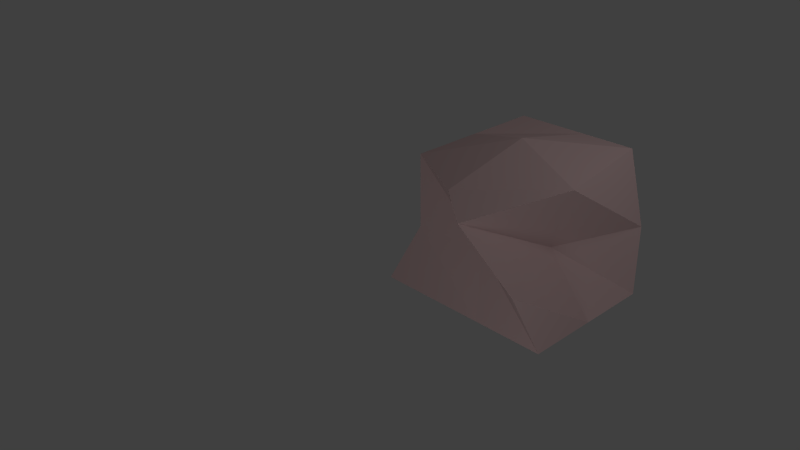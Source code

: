 # Source: testsetup03.blend  (saved by Blender 2.60.5; exported with 4.5.12 LTS)
import bpy
from mathutils import Matrix  # noqa: F401  (used for matrix-valued properties, if any)

bpy.ops.wm.read_factory_settings(use_empty=True)
scene = bpy.context.scene
scene.name = 'Scene'

# ---- collections
col_collection_1 = bpy.data.collections.new('Collection 1'); scene.collection.children.link(col_collection_1)

# ---- materials (node trees are filled in below, after node groups)
mat_material = bpy.data.materials.new('Material')
mat_material.alpha_threshold = 0.0
mat_material.use_transparent_shadow = False
mat_material.diffuse_color = (0.8, 0.576, 0.576, 1.0)
mat_material.roughness = 0.5
mat_material.line_color = (0.0, 0.0, 0.0, 1.0)

# ---- material node trees

# ---- world
world_world = bpy.data.worlds.new('World'); scene.world = world_world
world_world.color = (0.05088, 0.05088, 0.05088)
world_world.use_sun_shadow = False
world_world.sun_shadow_jitter_overblur = 0.0
world_world.cycles.sampling_method = 'MANUAL'
world_world.cycles.sample_map_resolution = 256

# ---- cameras
cam_camera = bpy.data.cameras.new('Camera')
cam_camera.clip_end = 100.0
cam_camera.lens = 35.0
cam_camera.sensor_width = 32.0
cam_camera.sensor_height = 18.0
cam_camera.ortho_scale = 7.314
cam_camera.dof.focus_distance = 0.0
cam_camera.dof.aperture_fstop = 128.0

# ---- lights
light_point = bpy.data.lights.new('Point', 'POINT')
light_point.transmission_factor = 0.0
light_point.energy = 100.0
light_point.shadow_buffer_clip_start = 0.5
light_point.shadow_soft_size = 1.0
light_point.shadow_maximum_resolution = 0.006
light_point.use_absolute_resolution = True
light_point.cycles.use_multiple_importance_sampling = False
light_lamp = bpy.data.lights.new('Lamp', 'POINT')
light_lamp.transmission_factor = 0.0
light_lamp.cutoff_distance = 30.0
light_lamp.energy = 100.0
light_lamp.shadow_buffer_clip_start = 1.001
light_lamp.shadow_soft_size = 1.0
light_lamp.shadow_maximum_resolution = 0.006
light_lamp.use_absolute_resolution = True
light_lamp.cycles.use_multiple_importance_sampling = False

# ---- meshes
me_cube = bpy.data.meshes.new('Cube')
me_cube.from_pydata([(1.0, 1.0, -1.0), (1.0, -1.0, -1.0), (-1.588, -1.0, -1.0), (-1.395, 1.0, -1.0), (0.7409, 1.0, 1.0), (0.6616, -2.094, 1.0), (-1.0, -1.0, 1.0), (-1.0, 1.0, 1.0), (-8.941e-08, -1.0, -1.0), (1.0, 0.0, -1.0), (1.788e-07, 1.0, -1.0), (-1.0, 2.682e-07, -1.0), (1.0, -0.5468, 1.0), (-5.364e-07, -1.547, 1.0), (-1.0, 1.788e-07, 1.0), (2.682e-07, 1.0, 1.0), (1.0, -1.547, 0.0), (1.0, 1.0, 0.0), (-1.0, -1.0, 0.0), (-1.0, 1.0, 0.0), (4.47e-08, 1.192e-07, -1.0), (-1.192e-07, -0.2734, 1.283), (0.5403, -0.2734, 0.0), (-3.129e-07, -0.9339, 0.0), (-0.756, 2.235e-07, 0.0), (2.235e-07, 1.309, 0.0)], [], [(9, 1, 8, 20), (0, 9, 20, 10), (20, 8, 2, 11), (10, 20, 11, 3), (15, 7, 14, 21), (4, 15, 21, 12), (21, 14, 6, 13), (12, 21, 13, 5), (17, 4, 12, 22), (0, 17, 22, 9), (22, 12, 5, 16), (9, 22, 16, 1), (16, 5, 13, 23), (1, 16, 23, 8), (23, 13, 6, 18), (8, 23, 18, 2), (18, 6, 14, 24), (2, 18, 24, 11), (24, 14, 7, 19), (11, 24, 19, 3), (17, 0, 10, 25), (4, 17, 25, 15), (25, 10, 3, 19), (15, 25, 19, 7)])
me_cube.materials.append(mat_material)
me_cube.use_remesh_preserve_volume = False
me_cube.use_remesh_preserve_attributes = False
me_cube.use_mirror_vertex_groups = False
me_cube.update()

# ---- objects
ob_point = bpy.data.objects.new('Point', light_point)
ob_cube = bpy.data.objects.new('Cube', me_cube)
ob_lamp = bpy.data.objects.new('Lamp', light_lamp)
ob_camera = bpy.data.objects.new('Camera', cam_camera)

# ---- transforms, parenting, visibility, modifiers, constraints
ob_point.location = (3.59, -6.554, -1.569)
ob_point.lineart.crease_threshold = 0.0
ob_cube.location = (0.0, 0.0, 0.0)
ob_cube.lineart.crease_threshold = 0.0
ob_lamp.location = (4.076, 1.005, 4.836)
ob_lamp.rotation_euler = (0.6503, 0.05522, 1.866)
ob_lamp.lock_rotations_4d = False
ob_lamp.empty_display_type = 'ARROWS'
ob_lamp.color = (0.0, 0.0, 0.0, 0.0)
ob_lamp.lineart.crease_threshold = 0.0
ob_camera.location = (6.211, -8.087, 5.046)
ob_camera.rotation_euler = (1.109, 0.01082, 0.8149)
ob_camera.lock_rotations_4d = False
ob_camera.empty_display_type = 'ARROWS'
ob_camera.color = (0.0, 0.0, 0.0, 0.0)
ob_camera.display_type = 'WIRE'
ob_camera.lineart.crease_threshold = 0.0

# ---- collection membership
col_collection_1.objects.link(ob_point)
col_collection_1.objects.link(ob_cube)
col_collection_1.objects.link(ob_lamp)
col_collection_1.objects.link(ob_camera)

# ---- scene / render settings (as saved in the file)
scene.camera = ob_camera
scene.frame_start = 1; scene.frame_end = 250; scene.frame_set(1)
scene.render.engine = 'BLENDER_EEVEE_NEXT'
scene.render.image_settings.color_mode = 'RGB'
scene.render.image_settings.compression = 90
scene.render.resolution_percentage = 50
scene.render.dither_intensity = 0.0
scene.render.bake_margin = 2
scene.render.bake_bias = 0.0
scene.cycles.use_denoising = False
scene.cycles.samples = 10
scene.cycles.sampling_pattern = 'TABULATED_SOBOL'
scene.cycles.light_sampling_threshold = 0.0
scene.cycles.use_adaptive_sampling = False
scene.cycles.use_light_tree = False
scene.cycles.blur_glossy = 0.0
scene.cycles.volume_bounces = 1
scene.cycles.pixel_filter_type = 'GAUSSIAN'
scene.cycles.sample_clamp_indirect = 0.0
scene.view_settings.view_transform = 'Standard'
bpy.context.view_layer.update()
